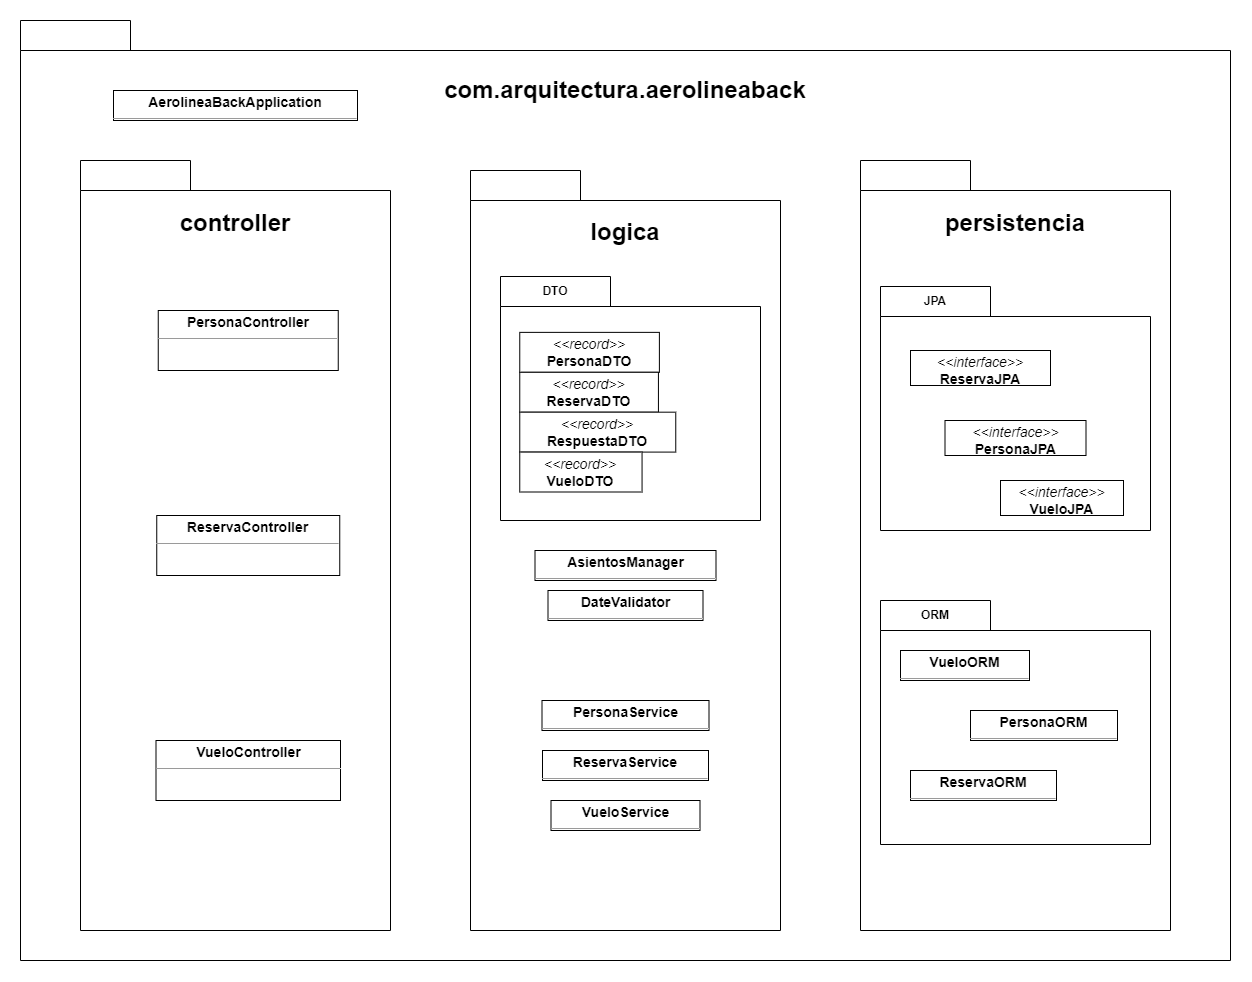

The diagram above was exported from draw.io. Its source (the exported page's mxGraphModel, read from the mxfile embedded in the PNG):
<mxGraphModel dx="1550" dy="1501" grid="1" gridSize="10" guides="1" tooltips="1" connect="1" arrows="1" fold="1" page="0" pageScale="1" pageWidth="1600" pageHeight="900" background="none" math="0" shadow="0">
  <root>
    <mxCell id="0" />
    <mxCell id="1" parent="0" />
    <mxCell id="iKyERi_D2OSdJN1ciDJ--1" value="" style="shape=folder;fontStyle=1;tabWidth=110;tabHeight=30;tabPosition=left;html=1;boundedLbl=1;labelInHeader=1;container=1;collapsible=0;whiteSpace=wrap;" vertex="1" parent="1">
      <mxGeometry x="300" y="-30" width="1210" height="940" as="geometry" />
    </mxCell>
    <mxCell id="iKyERi_D2OSdJN1ciDJ--2" value="&lt;b&gt;&lt;font style=&quot;font-size: 24px;&quot;&gt;com.arquitectura.aerolineaback&lt;/font&gt;&lt;/b&gt;" style="html=1;strokeColor=none;resizeWidth=1;resizeHeight=1;fillColor=none;part=1;connectable=0;allowArrows=0;deletable=0;whiteSpace=wrap;" vertex="1" parent="iKyERi_D2OSdJN1ciDJ--1">
      <mxGeometry width="1210" height="79.66101694915254" relative="1" as="geometry">
        <mxPoint y="30" as="offset" />
      </mxGeometry>
    </mxCell>
    <mxCell id="iKyERi_D2OSdJN1ciDJ--4" value="" style="shape=folder;fontStyle=1;tabWidth=110;tabHeight=30;tabPosition=left;html=1;boundedLbl=1;labelInHeader=1;container=1;collapsible=0;whiteSpace=wrap;" vertex="1" parent="iKyERi_D2OSdJN1ciDJ--1">
      <mxGeometry x="60" y="140" width="310" height="770" as="geometry" />
    </mxCell>
    <mxCell id="iKyERi_D2OSdJN1ciDJ--5" value="&lt;span style=&quot;font-size: 24px;&quot;&gt;&lt;b&gt;controller&lt;/b&gt;&lt;/span&gt;" style="html=1;strokeColor=none;resizeWidth=1;resizeHeight=1;fillColor=none;part=1;connectable=0;allowArrows=0;deletable=0;whiteSpace=wrap;" vertex="1" parent="iKyERi_D2OSdJN1ciDJ--4">
      <mxGeometry width="310" height="65.2542372881356" relative="1" as="geometry">
        <mxPoint y="30" as="offset" />
      </mxGeometry>
    </mxCell>
    <mxCell id="node2" value="&lt;p style=&quot;margin:0px;margin-top:4px;text-align:center;&quot;&gt;&lt;b&gt;PersonaController&lt;/b&gt;&lt;/p&gt;&lt;hr size=&quot;1&quot;/&gt;" style="verticalAlign=top;align=left;overflow=fill;fontSize=14;fontFamily=Helvetica;html=1;rounded=0;shadow=0;comic=0;labelBackgroundColor=none;strokeWidth=1;" parent="iKyERi_D2OSdJN1ciDJ--4" vertex="1">
      <mxGeometry x="77.75" y="150" width="180" height="60" as="geometry" />
    </mxCell>
    <mxCell id="node14" value="&lt;p style=&quot;margin:0px;margin-top:4px;text-align:center;&quot;&gt;&lt;b&gt;ReservaController&lt;/b&gt;&lt;/p&gt;&lt;hr size=&quot;1&quot;/&gt;" style="verticalAlign=top;align=left;overflow=fill;fontSize=14;fontFamily=Helvetica;html=1;rounded=0;shadow=0;comic=0;labelBackgroundColor=none;strokeWidth=1;" parent="iKyERi_D2OSdJN1ciDJ--4" vertex="1">
      <mxGeometry x="76.25" y="355" width="183" height="60" as="geometry" />
    </mxCell>
    <mxCell id="node12" value="&lt;p style=&quot;margin:0px;margin-top:4px;text-align:center;&quot;&gt;&lt;b&gt;VueloController&lt;/b&gt;&lt;/p&gt;&lt;hr size=&quot;1&quot;/&gt;" style="verticalAlign=top;align=left;overflow=fill;fontSize=14;fontFamily=Helvetica;html=1;rounded=0;shadow=0;comic=0;labelBackgroundColor=none;strokeWidth=1;" parent="iKyERi_D2OSdJN1ciDJ--4" vertex="1">
      <mxGeometry x="75.5" y="580" width="184.5" height="60" as="geometry" />
    </mxCell>
    <mxCell id="iKyERi_D2OSdJN1ciDJ--6" value="" style="shape=folder;fontStyle=1;tabWidth=110;tabHeight=30;tabPosition=left;html=1;boundedLbl=1;labelInHeader=1;container=1;collapsible=0;whiteSpace=wrap;" vertex="1" parent="iKyERi_D2OSdJN1ciDJ--1">
      <mxGeometry x="450" y="150" width="310" height="760" as="geometry" />
    </mxCell>
    <mxCell id="iKyERi_D2OSdJN1ciDJ--7" value="&lt;span style=&quot;font-size: 24px;&quot;&gt;&lt;b&gt;logica&lt;/b&gt;&lt;/span&gt;" style="html=1;strokeColor=none;resizeWidth=1;resizeHeight=1;fillColor=none;part=1;connectable=0;allowArrows=0;deletable=0;whiteSpace=wrap;" vertex="1" parent="iKyERi_D2OSdJN1ciDJ--6">
      <mxGeometry width="310" height="64.40677966101696" relative="1" as="geometry">
        <mxPoint y="30" as="offset" />
      </mxGeometry>
    </mxCell>
    <mxCell id="iKyERi_D2OSdJN1ciDJ--10" value="DTO" style="shape=folder;fontStyle=1;tabWidth=110;tabHeight=30;tabPosition=left;html=1;boundedLbl=1;labelInHeader=1;container=1;collapsible=0;whiteSpace=wrap;" vertex="1" parent="iKyERi_D2OSdJN1ciDJ--6">
      <mxGeometry x="30" y="106" width="260" height="244" as="geometry" />
    </mxCell>
    <mxCell id="iKyERi_D2OSdJN1ciDJ--11" value="&lt;div&gt;&lt;br&gt;&lt;/div&gt;&lt;div&gt;&lt;br&gt;&lt;/div&gt;" style="html=1;strokeColor=none;resizeWidth=1;resizeHeight=1;fillColor=none;part=1;connectable=0;allowArrows=0;deletable=0;whiteSpace=wrap;" vertex="1" parent="iKyERi_D2OSdJN1ciDJ--10">
      <mxGeometry width="260" height="170.8" relative="1" as="geometry">
        <mxPoint y="30" as="offset" />
      </mxGeometry>
    </mxCell>
    <mxCell id="node0" value="&lt;p style=&quot;margin:0px;margin-top:4px;text-align:center;&quot;&gt;&lt;i&gt;&amp;lt;&amp;lt;record&amp;gt;&amp;gt;&lt;/i&gt;&lt;br/&gt;&lt;b&gt;PersonaDTO&lt;/b&gt;&lt;/p&gt;&lt;hr size=&quot;1&quot;/&gt;" style="verticalAlign=top;align=left;overflow=fill;fontSize=14;fontFamily=Helvetica;html=1;rounded=0;shadow=0;comic=0;labelBackgroundColor=none;strokeWidth=1;" parent="iKyERi_D2OSdJN1ciDJ--10" vertex="1">
      <mxGeometry x="19.25925925925926" y="55.86915887850467" width="139.62962962962962" height="39.90654205607476" as="geometry" />
    </mxCell>
    <mxCell id="node17" value="&lt;p style=&quot;margin:0px;margin-top:4px;text-align:center;&quot;&gt;&lt;i&gt;&amp;lt;&amp;lt;record&amp;gt;&amp;gt;&lt;/i&gt;&lt;br/&gt;&lt;b&gt;ReservaDTO&lt;/b&gt;&lt;/p&gt;&lt;hr size=&quot;1&quot;/&gt;" style="verticalAlign=top;align=left;overflow=fill;fontSize=14;fontFamily=Helvetica;html=1;rounded=0;shadow=0;comic=0;labelBackgroundColor=none;strokeWidth=1;" parent="iKyERi_D2OSdJN1ciDJ--10" vertex="1">
      <mxGeometry x="19.25925925925926" y="95.77570093457943" width="138.66666666666666" height="39.90654205607476" as="geometry" />
    </mxCell>
    <mxCell id="node18" value="&lt;p style=&quot;margin:0px;margin-top:4px;text-align:center;&quot;&gt;&lt;i&gt;&amp;lt;&amp;lt;record&amp;gt;&amp;gt;&lt;/i&gt;&lt;br/&gt;&lt;b&gt;RespuestaDTO&lt;/b&gt;&lt;/p&gt;&lt;hr size=&quot;1&quot;/&gt;" style="verticalAlign=top;align=left;overflow=fill;fontSize=14;fontFamily=Helvetica;html=1;rounded=0;shadow=0;comic=0;labelBackgroundColor=none;strokeWidth=1;" parent="iKyERi_D2OSdJN1ciDJ--10" vertex="1">
      <mxGeometry x="19.25925925925926" y="135.6822429906542" width="156" height="39.90654205607476" as="geometry" />
    </mxCell>
    <mxCell id="node9" value="&lt;p style=&quot;margin:0px;margin-top:4px;text-align:center;&quot;&gt;&lt;i&gt;&amp;lt;&amp;lt;record&amp;gt;&amp;gt;&lt;/i&gt;&lt;br/&gt;&lt;b&gt;VueloDTO&lt;/b&gt;&lt;/p&gt;&lt;hr size=&quot;1&quot;/&gt;" style="verticalAlign=top;align=left;overflow=fill;fontSize=14;fontFamily=Helvetica;html=1;rounded=0;shadow=0;comic=0;labelBackgroundColor=none;strokeWidth=1;" parent="iKyERi_D2OSdJN1ciDJ--10" vertex="1">
      <mxGeometry x="19.25925925925926" y="175.58878504672896" width="122.29629629629629" height="39.90654205607476" as="geometry" />
    </mxCell>
    <mxCell id="node13" value="&lt;p style=&quot;margin:0px;margin-top:4px;text-align:center;&quot;&gt;&lt;b&gt;AsientosManager&lt;/b&gt;&lt;/p&gt;&lt;hr size=&quot;1&quot;/&gt;" style="verticalAlign=top;align=left;overflow=fill;fontSize=14;fontFamily=Helvetica;html=1;rounded=0;shadow=0;comic=0;labelBackgroundColor=none;strokeWidth=1;" parent="iKyERi_D2OSdJN1ciDJ--6" vertex="1">
      <mxGeometry x="64.5" y="380" width="181" height="30" as="geometry" />
    </mxCell>
    <mxCell id="node5" value="&lt;p style=&quot;margin:0px;margin-top:4px;text-align:center;&quot;&gt;&lt;b&gt;DateValidator&lt;/b&gt;&lt;/p&gt;&lt;hr size=&quot;1&quot;/&gt;" style="verticalAlign=top;align=left;overflow=fill;fontSize=14;fontFamily=Helvetica;html=1;rounded=0;shadow=0;comic=0;labelBackgroundColor=none;strokeWidth=1;" parent="iKyERi_D2OSdJN1ciDJ--6" vertex="1">
      <mxGeometry x="77.5" y="420" width="155" height="30" as="geometry" />
    </mxCell>
    <mxCell id="node11" value="&lt;p style=&quot;margin:0px;margin-top:4px;text-align:center;&quot;&gt;&lt;b&gt;PersonaService&lt;/b&gt;&lt;/p&gt;&lt;hr size=&quot;1&quot;/&gt;" style="verticalAlign=top;align=left;overflow=fill;fontSize=14;fontFamily=Helvetica;html=1;rounded=0;shadow=0;comic=0;labelBackgroundColor=none;strokeWidth=1;" parent="iKyERi_D2OSdJN1ciDJ--6" vertex="1">
      <mxGeometry x="71.5" y="530" width="167" height="30" as="geometry" />
    </mxCell>
    <mxCell id="node10" value="&lt;p style=&quot;margin:0px;margin-top:4px;text-align:center;&quot;&gt;&lt;b&gt;VueloService&lt;/b&gt;&lt;/p&gt;&lt;hr size=&quot;1&quot;/&gt;" style="verticalAlign=top;align=left;overflow=fill;fontSize=14;fontFamily=Helvetica;html=1;rounded=0;shadow=0;comic=0;labelBackgroundColor=none;strokeWidth=1;" parent="iKyERi_D2OSdJN1ciDJ--6" vertex="1">
      <mxGeometry x="80.5" y="630" width="149" height="30" as="geometry" />
    </mxCell>
    <mxCell id="node8" value="&lt;p style=&quot;margin:0px;margin-top:4px;text-align:center;&quot;&gt;&lt;b&gt;ReservaService&lt;/b&gt;&lt;/p&gt;&lt;hr size=&quot;1&quot;/&gt;" style="verticalAlign=top;align=left;overflow=fill;fontSize=14;fontFamily=Helvetica;html=1;rounded=0;shadow=0;comic=0;labelBackgroundColor=none;strokeWidth=1;" parent="iKyERi_D2OSdJN1ciDJ--6" vertex="1">
      <mxGeometry x="72" y="580" width="166" height="30" as="geometry" />
    </mxCell>
    <mxCell id="iKyERi_D2OSdJN1ciDJ--8" value="" style="shape=folder;fontStyle=1;tabWidth=110;tabHeight=30;tabPosition=left;html=1;boundedLbl=1;labelInHeader=1;container=1;collapsible=0;whiteSpace=wrap;" vertex="1" parent="iKyERi_D2OSdJN1ciDJ--1">
      <mxGeometry x="840" y="140" width="310" height="770" as="geometry" />
    </mxCell>
    <mxCell id="iKyERi_D2OSdJN1ciDJ--9" value="&lt;span style=&quot;font-size: 24px;&quot;&gt;&lt;b&gt;persistencia&lt;/b&gt;&lt;/span&gt;" style="html=1;strokeColor=none;resizeWidth=1;resizeHeight=1;fillColor=none;part=1;connectable=0;allowArrows=0;deletable=0;whiteSpace=wrap;" vertex="1" parent="iKyERi_D2OSdJN1ciDJ--8">
      <mxGeometry width="310" height="65.2542372881356" relative="1" as="geometry">
        <mxPoint y="30" as="offset" />
      </mxGeometry>
    </mxCell>
    <mxCell id="iKyERi_D2OSdJN1ciDJ--15" value="JPA" style="shape=folder;fontStyle=1;tabWidth=110;tabHeight=30;tabPosition=left;html=1;boundedLbl=1;labelInHeader=1;container=1;collapsible=0;whiteSpace=wrap;" vertex="1" parent="iKyERi_D2OSdJN1ciDJ--8">
      <mxGeometry x="20" y="126" width="270" height="244" as="geometry" />
    </mxCell>
    <mxCell id="iKyERi_D2OSdJN1ciDJ--16" value="&lt;div&gt;&lt;br&gt;&lt;/div&gt;&lt;div&gt;&lt;br&gt;&lt;/div&gt;" style="html=1;strokeColor=none;resizeWidth=1;resizeHeight=1;fillColor=none;part=1;connectable=0;allowArrows=0;deletable=0;whiteSpace=wrap;" vertex="1" parent="iKyERi_D2OSdJN1ciDJ--15">
      <mxGeometry width="270" height="170.8" relative="1" as="geometry">
        <mxPoint y="30" as="offset" />
      </mxGeometry>
    </mxCell>
    <mxCell id="node3" value="&lt;p style=&quot;margin:0px;margin-top:4px;text-align:center;&quot;&gt;&lt;i&gt;&amp;lt;&amp;lt;interface&amp;gt;&amp;gt;&lt;/i&gt;&lt;br/&gt;&lt;b&gt;ReservaJPA&lt;/b&gt;&lt;/p&gt;&lt;hr size=&quot;1&quot;/&gt;" style="verticalAlign=top;align=left;overflow=fill;fontSize=14;fontFamily=Helvetica;html=1;rounded=0;shadow=0;comic=0;labelBackgroundColor=none;strokeWidth=1;" parent="iKyERi_D2OSdJN1ciDJ--15" vertex="1">
      <mxGeometry x="30" y="64" width="140" height="35" as="geometry" />
    </mxCell>
    <mxCell id="node16" value="&lt;p style=&quot;margin:0px;margin-top:4px;text-align:center;&quot;&gt;&lt;i&gt;&amp;lt;&amp;lt;interface&amp;gt;&amp;gt;&lt;/i&gt;&lt;br/&gt;&lt;b&gt;PersonaJPA&lt;/b&gt;&lt;/p&gt;&lt;hr size=&quot;1&quot;/&gt;" style="verticalAlign=top;align=left;overflow=fill;fontSize=14;fontFamily=Helvetica;html=1;rounded=0;shadow=0;comic=0;labelBackgroundColor=none;strokeWidth=1;" parent="iKyERi_D2OSdJN1ciDJ--15" vertex="1">
      <mxGeometry x="64.5" y="134" width="141" height="35" as="geometry" />
    </mxCell>
    <mxCell id="node7" value="&lt;p style=&quot;margin:0px;margin-top:4px;text-align:center;&quot;&gt;&lt;i&gt;&amp;lt;&amp;lt;interface&amp;gt;&amp;gt;&lt;/i&gt;&lt;br/&gt;&lt;b&gt;VueloJPA&lt;/b&gt;&lt;/p&gt;&lt;hr size=&quot;1&quot;/&gt;" style="verticalAlign=top;align=left;overflow=fill;fontSize=14;fontFamily=Helvetica;html=1;rounded=0;shadow=0;comic=0;labelBackgroundColor=none;strokeWidth=1;" parent="iKyERi_D2OSdJN1ciDJ--15" vertex="1">
      <mxGeometry x="120" y="194" width="123" height="35" as="geometry" />
    </mxCell>
    <mxCell id="iKyERi_D2OSdJN1ciDJ--49" value="ORM" style="shape=folder;fontStyle=1;tabWidth=110;tabHeight=30;tabPosition=left;html=1;boundedLbl=1;labelInHeader=1;container=1;collapsible=0;whiteSpace=wrap;" vertex="1" parent="iKyERi_D2OSdJN1ciDJ--8">
      <mxGeometry x="20" y="440" width="270" height="244" as="geometry" />
    </mxCell>
    <mxCell id="iKyERi_D2OSdJN1ciDJ--50" value="&lt;div&gt;&lt;br&gt;&lt;/div&gt;&lt;div&gt;&lt;br&gt;&lt;/div&gt;" style="html=1;strokeColor=none;resizeWidth=1;resizeHeight=1;fillColor=none;part=1;connectable=0;allowArrows=0;deletable=0;whiteSpace=wrap;" vertex="1" parent="iKyERi_D2OSdJN1ciDJ--49">
      <mxGeometry width="270" height="170.8" relative="1" as="geometry">
        <mxPoint y="30" as="offset" />
      </mxGeometry>
    </mxCell>
    <mxCell id="node4" value="&lt;p style=&quot;margin:0px;margin-top:4px;text-align:center;&quot;&gt;&lt;b&gt;VueloORM&lt;/b&gt;&lt;/p&gt;&lt;hr size=&quot;1&quot;/&gt;" style="verticalAlign=top;align=left;overflow=fill;fontSize=14;fontFamily=Helvetica;html=1;rounded=0;shadow=0;comic=0;labelBackgroundColor=none;strokeWidth=1;" parent="iKyERi_D2OSdJN1ciDJ--49" vertex="1">
      <mxGeometry x="20" y="50" width="129" height="30" as="geometry" />
    </mxCell>
    <mxCell id="node6" value="&lt;p style=&quot;margin:0px;margin-top:4px;text-align:center;&quot;&gt;&lt;b&gt;PersonaORM&lt;/b&gt;&lt;/p&gt;&lt;hr size=&quot;1&quot;/&gt;" style="verticalAlign=top;align=left;overflow=fill;fontSize=14;fontFamily=Helvetica;html=1;rounded=0;shadow=0;comic=0;labelBackgroundColor=none;strokeWidth=1;" parent="iKyERi_D2OSdJN1ciDJ--49" vertex="1">
      <mxGeometry x="90" y="110" width="147" height="30" as="geometry" />
    </mxCell>
    <mxCell id="node1" value="&lt;p style=&quot;margin:0px;margin-top:4px;text-align:center;&quot;&gt;&lt;b&gt;ReservaORM&lt;/b&gt;&lt;/p&gt;&lt;hr size=&quot;1&quot;/&gt;" style="verticalAlign=top;align=left;overflow=fill;fontSize=14;fontFamily=Helvetica;html=1;rounded=0;shadow=0;comic=0;labelBackgroundColor=none;strokeWidth=1;" parent="iKyERi_D2OSdJN1ciDJ--49" vertex="1">
      <mxGeometry x="30" y="170" width="146" height="30" as="geometry" />
    </mxCell>
    <mxCell id="node15" value="&lt;p style=&quot;margin:0px;margin-top:4px;text-align:center;&quot;&gt;&lt;b&gt;AerolineaBackApplication&lt;/b&gt;&lt;/p&gt;&lt;hr size=&quot;1&quot;/&gt;" style="verticalAlign=top;align=left;overflow=fill;fontSize=14;fontFamily=Helvetica;html=1;rounded=0;shadow=0;comic=0;labelBackgroundColor=none;strokeWidth=1;" parent="iKyERi_D2OSdJN1ciDJ--1" vertex="1">
      <mxGeometry x="93" y="70" width="244" height="30" as="geometry" />
    </mxCell>
  </root>
</mxGraphModel>